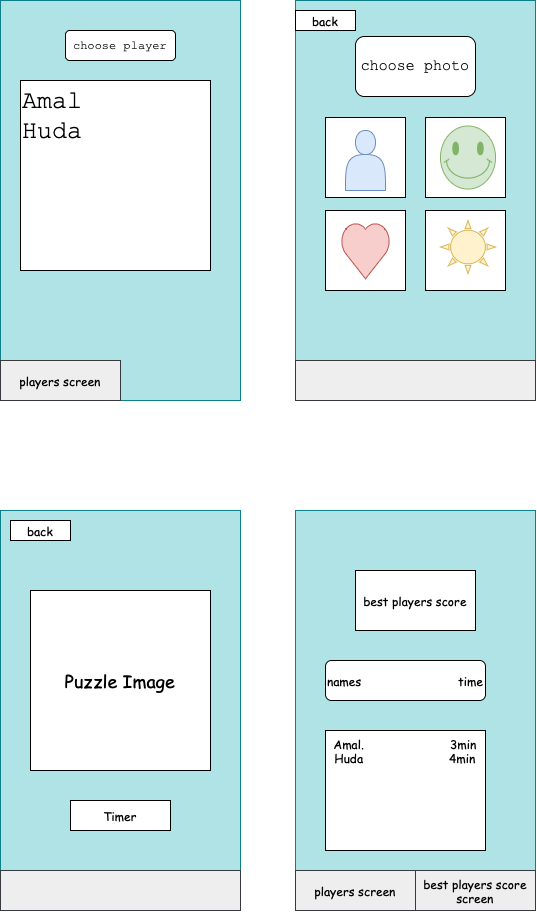

The diagram above was exported from draw.io. Its source (the exported page's mxGraphModel, read from the mxfile embedded in the PNG):
<mxGraphModel dx="2330" dy="1132" grid="1" gridSize="10" guides="1" tooltips="1" connect="1" arrows="1" fold="1" page="1" pageScale="1" pageWidth="850" pageHeight="1100" math="0" shadow="0">
  <root>
    <mxCell id="0" />
    <mxCell id="1" parent="0" />
    <mxCell id="RPCJkML__g4kN3PDb_LN-3" value="" style="rounded=0;whiteSpace=wrap;html=1;direction=south;fillColor=#b0e3e6;strokeColor=#0e8088;" parent="1" vertex="1">
      <mxGeometry x="170" y="600" width="240" height="400" as="geometry" />
    </mxCell>
    <mxCell id="RPCJkML__g4kN3PDb_LN-4" value="" style="rounded=0;whiteSpace=wrap;html=1;direction=south;fillColor=#b0e3e6;strokeColor=#0e8088;" parent="1" vertex="1">
      <mxGeometry x="465" y="600" width="240" height="400" as="geometry" />
    </mxCell>
    <mxCell id="RPCJkML__g4kN3PDb_LN-7" value="" style="rounded=0;whiteSpace=wrap;html=1;fillColor=#eeeeee;strokeColor=#36393d;" parent="1" vertex="1">
      <mxGeometry x="170" y="960" width="240" height="40" as="geometry" />
    </mxCell>
    <mxCell id="RPCJkML__g4kN3PDb_LN-8" value="" style="rounded=0;whiteSpace=wrap;html=1;fillColor=#f5f5f5;fontColor=#333333;strokeColor=#666666;" parent="1" vertex="1">
      <mxGeometry x="465" y="960" width="240" height="40" as="geometry" />
    </mxCell>
    <mxCell id="RPCJkML__g4kN3PDb_LN-16" value="Puzzle Image" style="whiteSpace=wrap;html=1;aspect=fixed;fontFamily=Comic Sans MS;fontSize=18;" parent="1" vertex="1">
      <mxGeometry x="200" y="680" width="180" height="180" as="geometry" />
    </mxCell>
    <mxCell id="RPCJkML__g4kN3PDb_LN-17" value="back" style="rounded=0;whiteSpace=wrap;html=1;fontFamily=Comic Sans MS;" parent="1" vertex="1">
      <mxGeometry x="180" y="610" width="60" height="20" as="geometry" />
    </mxCell>
    <mxCell id="RPCJkML__g4kN3PDb_LN-19" value="Timer" style="rounded=0;whiteSpace=wrap;html=1;fontFamily=Comic Sans MS;" parent="1" vertex="1">
      <mxGeometry x="240" y="890" width="100" height="30" as="geometry" />
    </mxCell>
    <mxCell id="RPCJkML__g4kN3PDb_LN-24" value="best players score" style="rounded=0;whiteSpace=wrap;html=1;fontFamily=Comic Sans MS;" parent="1" vertex="1">
      <mxGeometry x="525" y="660" width="120" height="60" as="geometry" />
    </mxCell>
    <mxCell id="RPCJkML__g4kN3PDb_LN-25" value="names &amp;nbsp; &amp;nbsp; &amp;nbsp; &amp;nbsp; &amp;nbsp; &amp;nbsp; &amp;nbsp; &amp;nbsp; &amp;nbsp; &amp;nbsp; &amp;nbsp; &amp;nbsp; &amp;nbsp; time" style="rounded=1;whiteSpace=wrap;html=1;fontFamily=Comic Sans MS;" parent="1" vertex="1">
      <mxGeometry x="495" y="750" width="160" height="40" as="geometry" />
    </mxCell>
    <mxCell id="RPCJkML__g4kN3PDb_LN-27" value="Amal. &amp;nbsp; &amp;nbsp; &amp;nbsp; &amp;nbsp; &amp;nbsp; &amp;nbsp; &amp;nbsp; &amp;nbsp; &amp;nbsp; &amp;nbsp; &amp;nbsp; &amp;nbsp;3min&lt;br&gt;Huda &amp;nbsp; &amp;nbsp; &amp;nbsp; &amp;nbsp; &amp;nbsp; &amp;nbsp; &amp;nbsp; &amp;nbsp; &amp;nbsp; &amp;nbsp; &amp;nbsp; &amp;nbsp;4min" style="rounded=0;whiteSpace=wrap;html=1;fontFamily=Comic Sans MS;verticalAlign=top;" parent="1" vertex="1">
      <mxGeometry x="495" y="820" width="160" height="120" as="geometry" />
    </mxCell>
    <mxCell id="RPCJkML__g4kN3PDb_LN-28" value="" style="rounded=0;whiteSpace=wrap;html=1;direction=south;fillColor=#b0e3e6;strokeColor=#0e8088;" parent="1" vertex="1">
      <mxGeometry x="170" y="90" width="240" height="400" as="geometry" />
    </mxCell>
    <mxCell id="RPCJkML__g4kN3PDb_LN-29" value="&lt;font&gt;players screen&lt;/font&gt;" style="rounded=0;whiteSpace=wrap;html=1;fillColor=#eeeeee;strokeColor=#36393d;align=center;fontFamily=Comic Sans MS;" parent="1" vertex="1">
      <mxGeometry x="170" y="450" width="120" height="40" as="geometry" />
    </mxCell>
    <mxCell id="RPCJkML__g4kN3PDb_LN-30" value="" style="rounded=0;whiteSpace=wrap;html=1;direction=south;fillColor=#b0e3e6;strokeColor=#0e8088;" parent="1" vertex="1">
      <mxGeometry x="465" y="90" width="240" height="400" as="geometry" />
    </mxCell>
    <mxCell id="RPCJkML__g4kN3PDb_LN-31" value="" style="rounded=0;whiteSpace=wrap;html=1;fillColor=#eeeeee;strokeColor=#36393d;" parent="1" vertex="1">
      <mxGeometry x="465" y="450" width="240" height="40" as="geometry" />
    </mxCell>
    <mxCell id="RPCJkML__g4kN3PDb_LN-33" value="&lt;font&gt;best players score screen&lt;/font&gt;" style="rounded=0;whiteSpace=wrap;html=1;fillColor=#eeeeee;strokeColor=#36393d;align=center;fontFamily=Comic Sans MS;" parent="1" vertex="1">
      <mxGeometry x="585" y="960" width="120" height="40" as="geometry" />
    </mxCell>
    <mxCell id="RPCJkML__g4kN3PDb_LN-34" value="" style="whiteSpace=wrap;html=1;aspect=fixed;fontFamily=Courier New;" parent="1" vertex="1">
      <mxGeometry x="495" y="300" width="80" height="80" as="geometry" />
    </mxCell>
    <mxCell id="RPCJkML__g4kN3PDb_LN-35" value="" style="whiteSpace=wrap;html=1;aspect=fixed;fontFamily=Courier New;" parent="1" vertex="1">
      <mxGeometry x="595" y="207" width="80" height="80" as="geometry" />
    </mxCell>
    <mxCell id="RPCJkML__g4kN3PDb_LN-36" value="" style="whiteSpace=wrap;html=1;aspect=fixed;fontFamily=Courier New;" parent="1" vertex="1">
      <mxGeometry x="495" y="207" width="80" height="80" as="geometry" />
    </mxCell>
    <mxCell id="RPCJkML__g4kN3PDb_LN-37" value="" style="whiteSpace=wrap;html=1;aspect=fixed;fontFamily=Courier New;" parent="1" vertex="1">
      <mxGeometry x="595" y="300" width="80" height="80" as="geometry" />
    </mxCell>
    <mxCell id="RPCJkML__g4kN3PDb_LN-38" value="choose photo" style="rounded=1;whiteSpace=wrap;html=1;fontFamily=Courier New;fontSize=15;" parent="1" vertex="1">
      <mxGeometry x="525" y="126" width="120" height="60" as="geometry" />
    </mxCell>
    <mxCell id="RPCJkML__g4kN3PDb_LN-39" value="choose player" style="rounded=1;whiteSpace=wrap;html=1;fontFamily=Courier New;" parent="1" vertex="1">
      <mxGeometry x="235" y="120" width="110" height="30" as="geometry" />
    </mxCell>
    <mxCell id="RPCJkML__g4kN3PDb_LN-40" value="Amal&lt;br style=&quot;font-size: 25px;&quot;&gt;Huda" style="whiteSpace=wrap;html=1;aspect=fixed;fontFamily=Courier New;fontSize=25;align=left;verticalAlign=top;" parent="1" vertex="1">
      <mxGeometry x="190" y="170" width="190" height="190" as="geometry" />
    </mxCell>
    <mxCell id="RPCJkML__g4kN3PDb_LN-41" value="back" style="rounded=0;whiteSpace=wrap;html=1;fontFamily=Comic Sans MS;" parent="1" vertex="1">
      <mxGeometry x="465" y="100" width="60" height="20" as="geometry" />
    </mxCell>
    <mxCell id="RPCJkML__g4kN3PDb_LN-42" value="" style="shape=actor;whiteSpace=wrap;html=1;fontFamily=Courier New;fillColor=#dae8fc;strokeColor=#6c8ebf;" parent="1" vertex="1">
      <mxGeometry x="515" y="220" width="40" height="60" as="geometry" />
    </mxCell>
    <mxCell id="RPCJkML__g4kN3PDb_LN-47" value="" style="verticalLabelPosition=bottom;verticalAlign=top;html=1;shape=mxgraph.basic.smiley;labelBackgroundColor=#EA6B66;labelBorderColor=#EA6B66;fontFamily=Courier New;fillColor=#d5e8d4;strokeColor=#82b366;" parent="1" vertex="1">
      <mxGeometry x="610" y="215.5" width="55" height="63" as="geometry" />
    </mxCell>
    <mxCell id="RPCJkML__g4kN3PDb_LN-48" value="" style="verticalLabelPosition=bottom;verticalAlign=top;html=1;shape=mxgraph.basic.sun;labelBackgroundColor=#EA6B66;labelBorderColor=#EA6B66;fontFamily=Courier New;fillColor=#fff2cc;strokeColor=#d6b656;" parent="1" vertex="1">
      <mxGeometry x="610" y="310" width="55" height="53" as="geometry" />
    </mxCell>
    <mxCell id="RPCJkML__g4kN3PDb_LN-49" value="" style="verticalLabelPosition=bottom;verticalAlign=top;html=1;shape=mxgraph.basic.heart;labelBackgroundColor=#EA6B66;labelBorderColor=#EA6B66;fontFamily=Courier New;fillColor=#f8cecc;strokeColor=#b85450;" parent="1" vertex="1">
      <mxGeometry x="510" y="311.75" width="50" height="56.5" as="geometry" />
    </mxCell>
    <mxCell id="RPCJkML__g4kN3PDb_LN-50" value="&lt;font&gt;players screen&lt;/font&gt;" style="rounded=0;whiteSpace=wrap;html=1;fillColor=#eeeeee;strokeColor=#36393d;align=center;fontFamily=Comic Sans MS;" parent="1" vertex="1">
      <mxGeometry x="465" y="960" width="120" height="40" as="geometry" />
    </mxCell>
  </root>
</mxGraphModel>